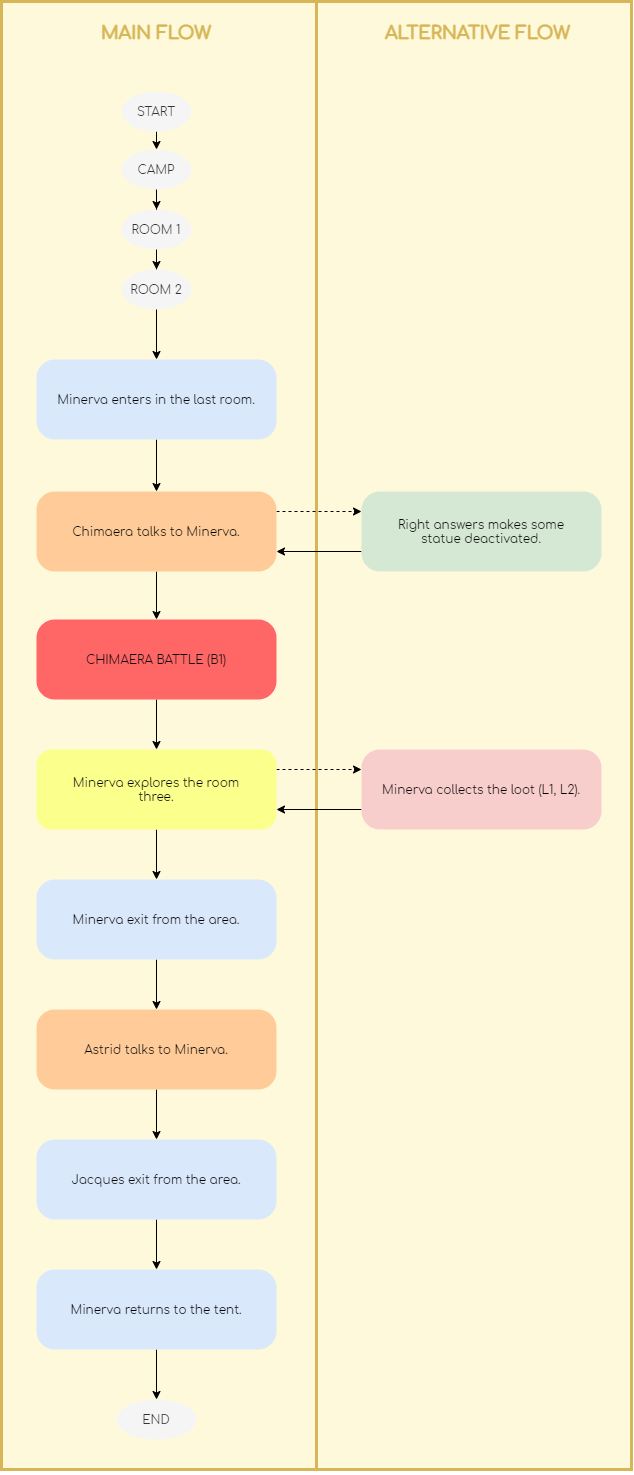

The diagram above was exported from draw.io. Its source (the exported page's mxGraphModel, read from the mxfile embedded in the PNG):
<mxGraphModel dx="5567" dy="3519" grid="1" gridSize="10" guides="1" tooltips="1" connect="1" arrows="1" fold="1" page="1" pageScale="1" pageWidth="827" pageHeight="1169" math="0" shadow="0">
  <root>
    <mxCell id="0" />
    <mxCell id="1" parent="0" />
    <mxCell id="2" value="" style="rounded=0;whiteSpace=wrap;html=1;labelBackgroundColor=none;strokeColor=#d6b656;strokeWidth=3;fillColor=#FFF9DB;" vertex="1" parent="1">
      <mxGeometry x="-790" y="5380" width="630" height="1468" as="geometry" />
    </mxCell>
    <mxCell id="3" style="edgeStyle=orthogonalEdgeStyle;rounded=0;orthogonalLoop=1;jettySize=auto;html=1;exitX=0.5;exitY=1;exitDx=0;exitDy=0;entryX=0.5;entryY=0;entryDx=0;entryDy=0;startArrow=none;startFill=0;endArrow=classic;endFill=1;" edge="1" source="4" target="14" parent="1">
      <mxGeometry relative="1" as="geometry" />
    </mxCell>
    <mxCell id="4" value="&lt;font face=&quot;Comfortaa&quot; data-font-src=&quot;https://fonts.googleapis.com/css?family=Comfortaa&quot;&gt;Minerva enters in the last room.&lt;/font&gt;" style="rounded=1;whiteSpace=wrap;html=1;fillColor=#dae8fc;arcSize=23;strokeColor=none;spacingTop=20;spacing=0;spacingLeft=20;spacingBottom=20;spacingRight=20;" vertex="1" parent="1">
      <mxGeometry x="-755" y="5738" width="240" height="80" as="geometry" />
    </mxCell>
    <mxCell id="5" value="" style="endArrow=none;html=1;strokeWidth=3;fillColor=#fff2cc;strokeColor=#D6B656;exitX=0.5;exitY=1;exitDx=0;exitDy=0;" edge="1" source="2" parent="1">
      <mxGeometry width="50" height="50" relative="1" as="geometry">
        <mxPoint x="-475" y="7090" as="sourcePoint" />
        <mxPoint x="-475" y="5380" as="targetPoint" />
      </mxGeometry>
    </mxCell>
    <mxCell id="6" value="&lt;font face=&quot;Comfortaa&quot; data-font-src=&quot;https://fonts.googleapis.com/css?family=Comfortaa&quot; style=&quot;font-size: 18px&quot; color=&quot;#d6b656&quot;&gt;MAIN FLOW&lt;/font&gt;" style="text;html=1;strokeColor=none;fillColor=none;align=center;verticalAlign=middle;whiteSpace=wrap;rounded=0;fontStyle=1" vertex="1" parent="1">
      <mxGeometry x="-698" y="5402" width="126" height="20" as="geometry" />
    </mxCell>
    <mxCell id="7" value="&lt;font face=&quot;Comfortaa&quot; data-font-src=&quot;https://fonts.googleapis.com/css?family=Comfortaa&quot; style=&quot;font-size: 18px&quot; color=&quot;#d6b656&quot;&gt;ALTERNATIVE FLOW&lt;/font&gt;" style="text;html=1;strokeColor=none;fillColor=none;align=center;verticalAlign=middle;whiteSpace=wrap;rounded=0;fontStyle=1" vertex="1" parent="1">
      <mxGeometry x="-408" y="5402" width="189" height="20" as="geometry" />
    </mxCell>
    <mxCell id="8" style="edgeStyle=orthogonalEdgeStyle;rounded=0;orthogonalLoop=1;jettySize=auto;html=1;exitX=0.5;exitY=1;exitDx=0;exitDy=0;entryX=0.5;entryY=0;entryDx=0;entryDy=0;startArrow=none;startFill=0;endArrow=classic;endFill=1;" edge="1" source="9" target="20" parent="1">
      <mxGeometry relative="1" as="geometry" />
    </mxCell>
    <mxCell id="9" value="&lt;font face=&quot;Comfortaa&quot; data-font-src=&quot;https://fonts.googleapis.com/css?family=Comfortaa&quot;&gt;START&lt;/font&gt;" style="ellipse;whiteSpace=wrap;html=1;fillColor=#f5f5f5;labelBorderColor=none;labelBackgroundColor=none;fontColor=#333333;strokeColor=none;" vertex="1" parent="1">
      <mxGeometry x="-670" y="5470" width="70" height="40" as="geometry" />
    </mxCell>
    <mxCell id="10" style="edgeStyle=orthogonalEdgeStyle;rounded=0;orthogonalLoop=1;jettySize=auto;html=1;exitX=0.5;exitY=1;exitDx=0;exitDy=0;startArrow=none;startFill=0;endArrow=classic;endFill=1;strokeColor=#000000;" edge="1" source="36" target="11" parent="1">
      <mxGeometry relative="1" as="geometry">
        <mxPoint x="-635" y="6748" as="sourcePoint" />
      </mxGeometry>
    </mxCell>
    <mxCell id="11" value="&lt;font face=&quot;Comfortaa&quot;&gt;END&lt;/font&gt;" style="ellipse;whiteSpace=wrap;html=1;fillColor=#f5f5f5;labelBorderColor=none;labelBackgroundColor=none;fontColor=#333333;strokeColor=none;" vertex="1" parent="1">
      <mxGeometry x="-675" y="6778" width="80" height="40" as="geometry" />
    </mxCell>
    <mxCell id="12" style="edgeStyle=orthogonalEdgeStyle;rounded=0;orthogonalLoop=1;jettySize=auto;html=1;exitX=0.5;exitY=1;exitDx=0;exitDy=0;entryX=0.5;entryY=0;entryDx=0;entryDy=0;startArrow=none;startFill=0;endArrow=classic;endFill=1;" edge="1" source="14" target="23" parent="1">
      <mxGeometry relative="1" as="geometry" />
    </mxCell>
    <mxCell id="13" style="edgeStyle=orthogonalEdgeStyle;rounded=0;orthogonalLoop=1;jettySize=auto;html=1;exitX=1;exitY=0.25;exitDx=0;exitDy=0;entryX=0;entryY=0.25;entryDx=0;entryDy=0;startArrow=none;startFill=0;endArrow=classic;endFill=1;dashed=1;" edge="1" source="14" target="25" parent="1">
      <mxGeometry relative="1" as="geometry" />
    </mxCell>
    <mxCell id="14" value="&lt;font face=&quot;Comfortaa&quot; data-font-src=&quot;https://fonts.googleapis.com/css?family=Comfortaa&quot;&gt;Chimaera talks to Minerva.&lt;/font&gt;" style="rounded=1;whiteSpace=wrap;html=1;arcSize=23;spacingTop=20;spacing=0;spacingLeft=20;spacingBottom=20;spacingRight=20;strokeColor=none;fillColor=#FFCC99;" vertex="1" parent="1">
      <mxGeometry x="-755" y="5870" width="240" height="80" as="geometry" />
    </mxCell>
    <mxCell id="15" style="edgeStyle=orthogonalEdgeStyle;rounded=0;orthogonalLoop=1;jettySize=auto;html=1;exitX=0.5;exitY=1;exitDx=0;exitDy=0;startArrow=none;startFill=0;endArrow=classic;endFill=1;" edge="1" source="16" target="18" parent="1">
      <mxGeometry relative="1" as="geometry" />
    </mxCell>
    <mxCell id="16" value="&lt;font face=&quot;Comfortaa&quot;&gt;ROOM 1&lt;/font&gt;" style="ellipse;whiteSpace=wrap;html=1;fillColor=#f5f5f5;labelBorderColor=none;labelBackgroundColor=none;fontColor=#333333;strokeColor=none;" vertex="1" parent="1">
      <mxGeometry x="-670" y="5588" width="70" height="40" as="geometry" />
    </mxCell>
    <mxCell id="17" style="edgeStyle=orthogonalEdgeStyle;rounded=0;orthogonalLoop=1;jettySize=auto;html=1;exitX=0.5;exitY=1;exitDx=0;exitDy=0;entryX=0.5;entryY=0;entryDx=0;entryDy=0;startArrow=none;startFill=0;endArrow=classic;endFill=1;" edge="1" source="18" target="4" parent="1">
      <mxGeometry relative="1" as="geometry" />
    </mxCell>
    <mxCell id="18" value="&lt;font face=&quot;Comfortaa&quot;&gt;ROOM 2&lt;/font&gt;" style="ellipse;whiteSpace=wrap;html=1;fillColor=#f5f5f5;labelBorderColor=none;labelBackgroundColor=none;fontColor=#333333;strokeColor=none;" vertex="1" parent="1">
      <mxGeometry x="-670" y="5648" width="70" height="40" as="geometry" />
    </mxCell>
    <mxCell id="19" style="edgeStyle=orthogonalEdgeStyle;rounded=0;orthogonalLoop=1;jettySize=auto;html=1;exitX=0.5;exitY=1;exitDx=0;exitDy=0;startArrow=none;startFill=0;endArrow=classic;endFill=1;" edge="1" source="20" target="16" parent="1">
      <mxGeometry relative="1" as="geometry" />
    </mxCell>
    <mxCell id="20" value="&lt;font face=&quot;Comfortaa&quot; data-font-src=&quot;https://fonts.googleapis.com/css?family=Comfortaa&quot;&gt;CAMP&lt;/font&gt;" style="ellipse;whiteSpace=wrap;html=1;fillColor=#f5f5f5;labelBorderColor=none;labelBackgroundColor=none;fontColor=#333333;strokeColor=none;" vertex="1" parent="1">
      <mxGeometry x="-670" y="5528" width="70" height="40" as="geometry" />
    </mxCell>
    <mxCell id="21" style="edgeStyle=orthogonalEdgeStyle;rounded=0;orthogonalLoop=1;jettySize=auto;html=1;exitX=0.5;exitY=1;exitDx=0;exitDy=0;entryX=0.5;entryY=0;entryDx=0;entryDy=0;startArrow=none;startFill=0;endArrow=classic;endFill=1;" edge="1" source="23" target="27" parent="1">
      <mxGeometry relative="1" as="geometry" />
    </mxCell>
    <mxCell id="22" style="edgeStyle=orthogonalEdgeStyle;rounded=0;orthogonalLoop=1;jettySize=auto;html=1;exitX=1;exitY=0.25;exitDx=0;exitDy=0;entryX=0;entryY=0.25;entryDx=0;entryDy=0;startArrow=none;startFill=0;endArrow=classic;endFill=1;dashed=1;" edge="1" source="27" target="29" parent="1">
      <mxGeometry relative="1" as="geometry" />
    </mxCell>
    <mxCell id="23" value="&lt;span style=&quot;font-family: &amp;#34;comfortaa&amp;#34;&quot;&gt;CHIMAERA BATTLE (B1)&lt;/span&gt;" style="rounded=1;whiteSpace=wrap;html=1;arcSize=23;spacingTop=20;spacing=0;spacingLeft=20;spacingBottom=20;spacingRight=20;strokeColor=none;fillColor=#FF6666;" vertex="1" parent="1">
      <mxGeometry x="-755" y="5998" width="240" height="80" as="geometry" />
    </mxCell>
    <mxCell id="24" style="edgeStyle=orthogonalEdgeStyle;rounded=0;orthogonalLoop=1;jettySize=auto;html=1;exitX=0;exitY=0.75;exitDx=0;exitDy=0;entryX=1;entryY=0.75;entryDx=0;entryDy=0;startArrow=none;startFill=0;endArrow=classic;endFill=1;" edge="1" source="25" target="14" parent="1">
      <mxGeometry relative="1" as="geometry" />
    </mxCell>
    <mxCell id="25" value="&lt;font face=&quot;Comfortaa&quot;&gt;Right answers makes some statue deactivated.&lt;/font&gt;" style="rounded=1;whiteSpace=wrap;html=1;fillColor=#d5e8d4;arcSize=23;spacingTop=20;spacing=0;spacingLeft=20;spacingBottom=20;spacingRight=20;strokeColor=none;" vertex="1" parent="1">
      <mxGeometry x="-430" y="5870" width="240" height="80" as="geometry" />
    </mxCell>
    <mxCell id="26" style="edgeStyle=orthogonalEdgeStyle;rounded=0;orthogonalLoop=1;jettySize=auto;html=1;exitX=0.5;exitY=1;exitDx=0;exitDy=0;entryX=0.5;entryY=0;entryDx=0;entryDy=0;startArrow=none;startFill=0;endArrow=classic;endFill=1;" edge="1" source="27" target="31" parent="1">
      <mxGeometry relative="1" as="geometry" />
    </mxCell>
    <mxCell id="27" value="&lt;font face=&quot;Comfortaa&quot; data-font-src=&quot;https://fonts.googleapis.com/css?family=Comfortaa&quot;&gt;Minerva explores the room three.&lt;/font&gt;" style="rounded=1;whiteSpace=wrap;html=1;arcSize=19;spacingTop=20;spacing=0;spacingLeft=20;spacingBottom=20;spacingRight=20;strokeColor=none;fillColor=#FBFF8C;" vertex="1" parent="1">
      <mxGeometry x="-755" y="6128" width="240" height="80" as="geometry" />
    </mxCell>
    <mxCell id="28" style="edgeStyle=orthogonalEdgeStyle;rounded=0;orthogonalLoop=1;jettySize=auto;html=1;exitX=0;exitY=0.75;exitDx=0;exitDy=0;entryX=1;entryY=0.75;entryDx=0;entryDy=0;startArrow=none;startFill=0;endArrow=classic;endFill=1;" edge="1" source="29" target="27" parent="1">
      <mxGeometry relative="1" as="geometry" />
    </mxCell>
    <mxCell id="29" value="&lt;span style=&quot;font-family: &amp;#34;comfortaa&amp;#34;&quot;&gt;Minerva collects the loot (L1, L2).&lt;/span&gt;" style="rounded=1;whiteSpace=wrap;html=1;fillColor=#f8cecc;arcSize=23;spacingTop=20;spacing=0;spacingLeft=20;spacingBottom=20;spacingRight=20;strokeColor=none;" vertex="1" parent="1">
      <mxGeometry x="-430" y="6128" width="240" height="80" as="geometry" />
    </mxCell>
    <mxCell id="30" style="edgeStyle=orthogonalEdgeStyle;rounded=0;orthogonalLoop=1;jettySize=auto;html=1;exitX=0.5;exitY=1;exitDx=0;exitDy=0;entryX=0.5;entryY=0;entryDx=0;entryDy=0;startArrow=none;startFill=0;endArrow=classic;endFill=1;" edge="1" source="31" target="35" parent="1">
      <mxGeometry relative="1" as="geometry" />
    </mxCell>
    <mxCell id="31" value="&lt;font face=&quot;Comfortaa&quot; data-font-src=&quot;https://fonts.googleapis.com/css?family=Comfortaa&quot;&gt;Minerva exit from the area.&lt;/font&gt;" style="rounded=1;whiteSpace=wrap;html=1;fillColor=#dae8fc;arcSize=23;strokeColor=none;spacingTop=20;spacing=0;spacingLeft=20;spacingBottom=20;spacingRight=20;" vertex="1" parent="1">
      <mxGeometry x="-755" y="6258" width="240" height="80" as="geometry" />
    </mxCell>
    <mxCell id="32" style="edgeStyle=orthogonalEdgeStyle;rounded=0;orthogonalLoop=1;jettySize=auto;html=1;exitX=0.5;exitY=1;exitDx=0;exitDy=0;entryX=0.5;entryY=0;entryDx=0;entryDy=0;startArrow=none;startFill=0;endArrow=classic;endFill=1;" edge="1" source="33" target="36" parent="1">
      <mxGeometry relative="1" as="geometry" />
    </mxCell>
    <mxCell id="33" value="&lt;font face=&quot;Comfortaa&quot; data-font-src=&quot;https://fonts.googleapis.com/css?family=Comfortaa&quot;&gt;Jacques exit from the area.&lt;/font&gt;" style="rounded=1;whiteSpace=wrap;html=1;fillColor=#dae8fc;arcSize=23;strokeColor=none;spacingTop=20;spacing=0;spacingLeft=20;spacingBottom=20;spacingRight=20;" vertex="1" parent="1">
      <mxGeometry x="-755" y="6518" width="240" height="80" as="geometry" />
    </mxCell>
    <mxCell id="34" style="edgeStyle=orthogonalEdgeStyle;rounded=0;orthogonalLoop=1;jettySize=auto;html=1;exitX=0.5;exitY=1;exitDx=0;exitDy=0;entryX=0.5;entryY=0;entryDx=0;entryDy=0;startArrow=none;startFill=0;endArrow=classic;endFill=1;" edge="1" source="35" target="33" parent="1">
      <mxGeometry relative="1" as="geometry" />
    </mxCell>
    <mxCell id="35" value="&lt;font face=&quot;Comfortaa&quot; data-font-src=&quot;https://fonts.googleapis.com/css?family=Comfortaa&quot;&gt;Astrid talks to Minerva.&lt;/font&gt;" style="rounded=1;whiteSpace=wrap;html=1;arcSize=23;spacingTop=20;spacing=0;spacingLeft=20;spacingBottom=20;spacingRight=20;strokeColor=none;fillColor=#FFCC99;" vertex="1" parent="1">
      <mxGeometry x="-755" y="6388" width="240" height="80" as="geometry" />
    </mxCell>
    <mxCell id="36" value="&lt;font face=&quot;Comfortaa&quot; data-font-src=&quot;https://fonts.googleapis.com/css?family=Comfortaa&quot;&gt;Minerva returns to the tent.&lt;/font&gt;" style="rounded=1;whiteSpace=wrap;html=1;fillColor=#dae8fc;arcSize=23;strokeColor=none;spacingTop=20;spacing=0;spacingLeft=20;spacingBottom=20;spacingRight=20;" vertex="1" parent="1">
      <mxGeometry x="-755" y="6648" width="240" height="80" as="geometry" />
    </mxCell>
  </root>
</mxGraphModel>